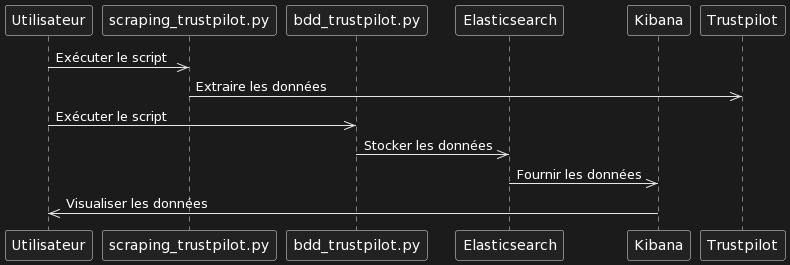

The diagram above was rendered by PlantUML. Its source (embedded in the PNG):
@startuml
participant Utilisateur
  participant scraping_trustpilot.py
  participant bdd_trustpilot.py
  participant Elasticsearch
  participant Kibana

  Utilisateur ->> scraping_trustpilot.py: Exécuter le script
  scraping_trustpilot.py ->> Trustpilot: Extraire les données
  Utilisateur ->> bdd_trustpilot.py: Exécuter le script
  bdd_trustpilot.py ->> Elasticsearch: Stocker les données
  Elasticsearch ->> Kibana: Fournir les données
  Kibana ->> Utilisateur: Visualiser les données
@enduml